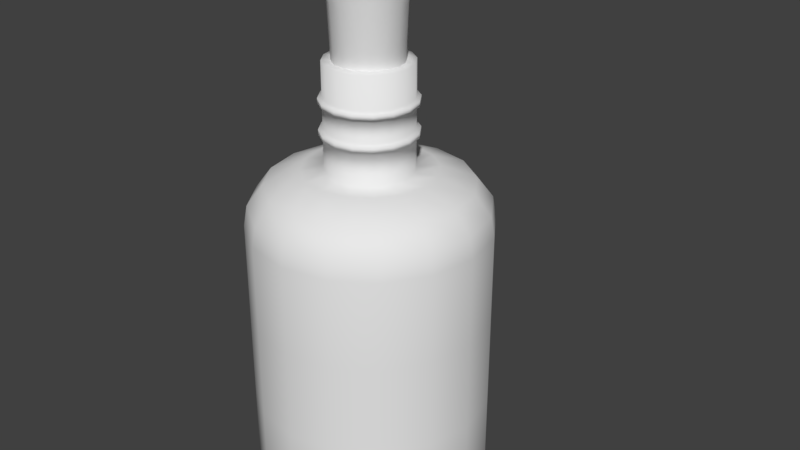 # Source: tipex.blend  (saved by Blender 2.78.0; exported with 4.5.12 LTS)
import bpy
from mathutils import Matrix  # noqa: F401  (used for matrix-valued properties, if any)

bpy.ops.wm.read_factory_settings(use_empty=True)
scene = bpy.context.scene
scene.name = 'Scene'

# ---- collections
col_collection_1 = bpy.data.collections.new('Collection 1'); scene.collection.children.link(col_collection_1)

# ---- materials (node trees are filled in below, after node groups)
mat_white_plastic = bpy.data.materials.new('white plastic')
mat_white_plastic.alpha_threshold = 0.0
mat_white_plastic.use_transparent_shadow = False
mat_white_plastic.roughness = 0.5
mat_tipex_juce = bpy.data.materials.new('tipex juce')
mat_tipex_juce.alpha_threshold = 0.0
mat_tipex_juce.use_transparent_shadow = False
mat_tipex_juce.roughness = 0.5

# ---- material node trees

# ---- world
world_world = bpy.data.worlds.new('World'); scene.world = world_world
world_world.color = (0.05088, 0.05088, 0.05088)
world_world.use_sun_shadow = False
world_world.sun_shadow_jitter_overblur = 0.0
world_world.cycles.sampling_method = 'MANUAL'

# ---- meshes
me_circle = bpy.data.meshes.new('Circle')
me_circle.from_pydata([(0.0, 1.277, 0.0), (-0.4889, 1.18, 0.0), (-0.9033, 0.9033, 0.0), (-1.18, 0.4889, 0.0), (-1.277, -5.584e-08, 0.0), (-1.18, -0.4889, 0.0), (-0.9033, -0.9033, 0.0), (-0.4889, -1.18, 0.0), (-1.929e-07, -1.277, 0.0), (0.4889, -1.18, 0.0), (0.9033, -0.9033, 0.0), (1.18, -0.4889, 0.0), (1.277, 1.523e-08, 0.0), (1.18, 0.4889, 0.0), (0.9033, 0.9033, 0.0), (0.4889, 1.18, 0.0), (0.0, 1.305, 0.07275), (-0.4996, 1.206, 0.07275), (-0.9231, 0.9231, 0.07275), (-1.206, 0.4996, 0.07275), (-1.305, -5.706e-08, 0.07275), (-1.206, -0.4996, 0.07275), (-0.9231, -0.9231, 0.07275), (-0.4996, -1.206, 0.07275), (-1.971e-07, -1.305, 0.07275), (0.4996, -1.206, 0.07275), (0.9231, -0.9231, 0.07275), (1.206, -0.4996, 0.07275), (1.305, 1.557e-08, 0.07275), (1.206, 0.4996, 0.07275), (0.9231, 0.9231, 0.07275), (0.4996, 1.206, 0.07275), (0.0, 1.305, 3.071), (-0.4996, 1.206, 3.071), (-0.9231, 0.9231, 3.071), (-1.206, 0.4996, 3.071), (-1.305, -5.706e-08, 3.071), (-1.206, -0.4996, 3.071), (-0.9231, -0.9231, 3.071), (-0.4996, -1.206, 3.071), (-1.971e-07, -1.305, 3.071), (0.4996, -1.206, 3.071), (0.9231, -0.9231, 3.071), (1.206, -0.4996, 3.071), (1.305, 1.557e-08, 3.071), (1.206, 0.4996, 3.071), (0.9231, 0.9231, 3.071), (0.4996, 1.206, 3.071), (3.903e-09, 1.268, 3.293), (-0.4854, 1.172, 3.293), (-0.8969, 0.8969, 3.293), (-1.172, 0.4854, 3.293), (-1.268, -5.652e-08, 3.293), (-1.172, -0.4854, 3.293), (-0.8969, -0.8969, 3.293), (-0.4854, -1.172, 3.293), (-1.876e-07, -1.268, 3.293), (0.4854, -1.172, 3.293), (0.8969, -0.8969, 3.293), (1.172, -0.4854, 3.293), (1.268, 1.405e-08, 3.293), (1.172, 0.4854, 3.293), (0.8969, 0.8969, 3.293), (0.4854, 1.172, 3.293), (-1.324e-08, 1.096, 3.522), (-0.4195, 1.013, 3.522), (-0.7752, 0.7752, 3.522), (-1.013, 0.4195, 3.522), (-1.096, -4.481e-08, 3.522), (-1.013, -0.4195, 3.522), (-0.7752, -0.7752, 3.522), (-0.4195, -1.013, 3.522), (-1.788e-07, -1.096, 3.522), (0.4195, -1.013, 3.522), (0.7752, -0.7752, 3.522), (1.013, -0.4195, 3.522), (1.096, 1.619e-08, 3.522), (1.013, 0.4195, 3.522), (0.7752, 0.7752, 3.522), (0.4195, 1.013, 3.522), (-2.101e-08, 0.7153, 3.668), (-0.2737, 0.6608, 3.668), (-0.5058, 0.5058, 3.668), (-0.6608, 0.2737, 3.668), (-0.7153, -2.005e-08, 3.668), (-0.6608, -0.2737, 3.668), (-0.5058, -0.5058, 3.668), (-0.2737, -0.6608, 3.668), (-1.29e-07, -0.7153, 3.668), (0.2737, -0.6608, 3.668), (0.5058, -0.5058, 3.668), (0.6608, -0.2737, 3.668), (0.7153, 1.975e-08, 3.668), (0.6608, 0.2737, 3.668), (0.5058, 0.5058, 3.668), (0.2737, 0.6608, 3.668), (-5.215e-08, 0.4688, 3.668), (-0.1794, 0.4331, 3.668), (-0.3315, 0.3315, 3.668), (-0.4331, 0.1794, 3.668), (-0.4688, 1.953e-09, 3.668), (-0.4331, -0.1794, 3.668), (-0.3315, -0.3315, 3.668), (-0.1794, -0.4331, 3.668), (-1.229e-07, -0.4688, 3.668), (0.1794, -0.4331, 3.668), (0.3315, -0.3315, 3.668), (0.4331, -0.1794, 3.668), (0.4688, 2.803e-08, 3.668), (0.4331, 0.1794, 3.668), (0.3315, 0.3315, 3.668), (0.1794, 0.4331, 3.668), (-5.215e-08, 0.4688, 4.816), (-0.1794, 0.4331, 4.816), (-0.3315, 0.3315, 4.816), (-0.4331, 0.1794, 4.816), (-0.4688, 1.953e-09, 4.816), (-0.4331, -0.1794, 4.816), (-0.3315, -0.3315, 4.816), (-0.1794, -0.4331, 4.816), (-1.229e-07, -0.4688, 4.816), (0.1794, -0.4331, 4.816), (0.3315, -0.3315, 4.816), (0.4331, -0.1794, 4.816), (0.4688, 2.803e-08, 4.816), (0.4331, 0.1794, 4.816), (0.3315, 0.3315, 4.816), (0.1794, 0.4331, 4.816), (0.4331, 0.1794, 4.051), (0.4331, 0.1794, 4.433), (0.3315, 0.3315, 4.433), (0.3315, 0.3315, 4.051), (-0.3315, -0.3315, 4.051), (-0.3315, -0.3315, 4.433), (-0.1794, -0.4331, 4.433), (-0.1794, -0.4331, 4.051), (0.1794, 0.4331, 4.433), (0.1794, 0.4331, 4.051), (-1.229e-07, -0.4688, 4.433), (-1.229e-07, -0.4688, 4.051), (-5.215e-08, 0.4688, 4.051), (-5.215e-08, 0.4688, 4.433), (-0.1794, 0.4331, 4.433), (-0.1794, 0.4331, 4.051), (0.1794, -0.4331, 4.433), (0.1794, -0.4331, 4.051), (-0.3315, 0.3315, 4.433), (-0.3315, 0.3315, 4.051), (0.3315, -0.3315, 4.433), (0.3315, -0.3315, 4.051), (-0.4331, 0.1794, 4.433), (-0.4331, 0.1794, 4.051), (0.4331, -0.1794, 4.433), (0.4331, -0.1794, 4.051), (-0.4688, 1.953e-09, 4.433), (-0.4688, 1.953e-09, 4.051), (0.4688, 2.803e-08, 4.433), (0.4688, 2.803e-08, 4.051), (-0.4331, -0.1794, 4.433), (-0.4331, -0.1794, 4.051), (0.4331, 0.1794, 4.103), (0.4331, 0.1794, 4.381), (0.3315, 0.3315, 4.381), (0.3315, 0.3315, 4.103), (-0.3315, -0.3315, 4.103), (-0.3315, -0.3315, 4.381), (-0.1794, -0.4331, 4.381), (-0.1794, -0.4331, 4.103), (0.1794, 0.4331, 4.381), (0.1794, 0.4331, 4.103), (-1.229e-07, -0.4688, 4.381), (-1.229e-07, -0.4688, 4.103), (-5.215e-08, 0.4688, 4.103), (-5.215e-08, 0.4688, 4.381), (-0.1794, 0.4331, 4.381), (-0.1794, 0.4331, 4.103), (0.1794, -0.4331, 4.381), (0.1794, -0.4331, 4.103), (-0.3315, 0.3315, 4.381), (-0.3315, 0.3315, 4.103), (0.3315, -0.3315, 4.381), (0.3315, -0.3315, 4.103), (-0.4331, 0.1794, 4.381), (-0.4331, 0.1794, 4.103), (0.4331, -0.1794, 4.381), (0.4331, -0.1794, 4.103), (-0.4688, 1.953e-09, 4.381), (-0.4688, 1.953e-09, 4.103), (0.4688, 2.803e-08, 4.381), (0.4688, 2.803e-08, 4.103), (-0.4331, -0.1794, 4.381), (-0.4331, -0.1794, 4.103), (0.4747, 0.1966, 4.381), (0.4747, 0.1966, 4.433), (0.3633, 0.3633, 4.103), (0.3633, 0.3633, 4.051), (-0.3633, -0.3633, 4.381), (-0.3633, -0.3633, 4.433), (-0.1966, -0.4747, 4.103), (-0.1966, -0.4747, 4.051), (0.1966, 0.4747, 4.103), (0.1966, 0.4747, 4.051), (-1.255e-07, -0.5138, 4.103), (-1.255e-07, -0.5138, 4.051), (-4.791e-08, 0.5138, 4.381), (-4.791e-08, 0.5138, 4.433), (-0.1966, 0.4747, 4.103), (-0.1966, 0.4747, 4.051), (0.1966, -0.4747, 4.103), (0.1966, -0.4747, 4.051), (-0.3633, 0.3633, 4.103), (-0.3633, 0.3633, 4.051), (0.3633, -0.3633, 4.103), (0.3633, -0.3633, 4.051), (-0.4747, 0.1966, 4.103), (-0.4747, 0.1966, 4.051), (0.4747, -0.1966, 4.103), (0.4747, -0.1966, 4.051), (-0.5138, -1.72e-09, 4.103), (-0.5138, -1.72e-09, 4.051), (0.5138, 2.687e-08, 4.103), (0.5138, 2.687e-08, 4.051), (-0.4747, -0.1966, 4.103), (-0.4747, -0.1966, 4.051), (-0.3633, -0.3633, 4.051), (-0.4747, -0.1966, 4.433), (0.4747, 0.1966, 4.051), (0.5138, 2.687e-08, 4.433), (-0.5138, -1.72e-09, 4.433), (0.4747, -0.1966, 4.433), (-0.4747, 0.1966, 4.433), (0.3633, -0.3633, 4.433), (-0.3633, 0.3633, 4.433), (0.1966, -0.4747, 4.433), (-0.1966, 0.4747, 4.433), (-1.255e-07, -0.5138, 4.433), (-4.791e-08, 0.5138, 4.051), (0.1966, 0.4747, 4.433), (-0.1966, -0.4747, 4.433), (0.3633, 0.3633, 4.433), (0.4747, 0.1966, 4.103), (0.3633, 0.3633, 4.381), (-0.3633, -0.3633, 4.103), (-0.1966, -0.4747, 4.381), (0.1966, 0.4747, 4.381), (-1.255e-07, -0.5138, 4.381), (-4.791e-08, 0.5138, 4.103), (-0.1966, 0.4747, 4.381), (0.1966, -0.4747, 4.381), (-0.3633, 0.3633, 4.381), (0.3633, -0.3633, 4.381), (-0.4747, 0.1966, 4.381), (0.4747, -0.1966, 4.381), (-0.5138, -1.72e-09, 4.381), (0.5138, 2.687e-08, 4.381), (-0.4747, -0.1966, 4.381), (-9.127e-08, 2.98e-08, 0.0), (-6.512e-08, 0.3713, 4.816), (-0.1421, 0.343, 4.816), (-0.2626, 0.2626, 4.816), (-0.343, 0.1421, 4.816), (-0.3713, 1.007e-08, 4.816), (-0.343, -0.1421, 4.816), (-0.2626, -0.2626, 4.816), (-0.1421, -0.343, 4.816), (-1.212e-07, -0.3713, 4.816), (0.1421, -0.343, 4.816), (0.2626, -0.2626, 4.816), (0.343, -0.1421, 4.816), (0.3713, 3.072e-08, 4.816), (0.343, 0.1421, 4.816), (0.2626, 0.2626, 4.816), (0.1421, 0.343, 4.816), (0.9231, -0.9231, 1.072), (0.9231, -0.9231, 2.071), (1.206, -0.4996, 2.071), (1.206, -0.4996, 1.072), (-1.206, 0.4996, 1.072), (-1.206, 0.4996, 2.071), (-1.305, -5.706e-08, 2.071), (-1.305, -5.706e-08, 1.072), (1.305, 1.557e-08, 2.071), (1.305, 1.557e-08, 1.072), (-1.206, -0.4996, 2.071), (-1.206, -0.4996, 1.072), (1.206, 0.4996, 2.071), (1.206, 0.4996, 1.072), (-0.9231, -0.9231, 2.071), (-0.9231, -0.9231, 1.072), (0.9231, 0.9231, 2.071), (0.9231, 0.9231, 1.072), (-0.4996, -1.206, 2.071), (-0.4996, -1.206, 1.072), (0.4996, 1.206, 2.071), (0.4996, 1.206, 1.072), (-1.971e-07, -1.305, 2.071), (-1.971e-07, -1.305, 1.072), (0.0, 1.305, 1.072), (0.0, 1.305, 2.071), (-0.4996, 1.206, 2.071), (-0.4996, 1.206, 1.072), (0.4996, -1.206, 2.071), (0.4996, -1.206, 1.072), (-0.9231, 0.9231, 2.071), (-0.9231, 0.9231, 1.072), (-7.301e-08, 0.3163, 3.612), (-0.121, 0.2922, 3.612), (-0.2236, 0.2236, 3.612), (-0.2922, 0.121, 3.612), (-0.3163, 1.493e-08, 3.612), (-0.2922, -0.121, 3.612), (-0.2236, -0.2236, 3.612), (-0.121, -0.2922, 3.612), (-1.208e-07, -0.3163, 3.612), (0.121, -0.2922, 3.612), (0.2236, -0.2236, 3.612), (0.2922, -0.121, 3.612), (0.3163, 3.252e-08, 3.612), (0.2922, 0.121, 3.612), (0.2236, 0.2236, 3.612), (0.121, 0.2922, 3.612), (-6.222e-08, 0.3984, 5.4), (-0.1525, 0.3681, 5.4), (-0.2817, 0.2817, 5.4), (-0.3681, 0.1525, 5.4), (-0.3984, 8.159e-09, 5.4), (-0.3681, -0.1525, 5.4), (-0.2817, -0.2817, 5.4), (-0.1525, -0.3681, 5.4), (-1.224e-07, -0.3984, 5.4), (0.1525, -0.3681, 5.4), (0.2817, -0.2817, 5.4), (0.3681, -0.1525, 5.4), (0.3984, 3.032e-08, 5.4), (0.3681, 0.1525, 5.4), (0.2817, 0.2817, 5.4), (0.1525, 0.3681, 5.4), (-3.318e-08, 0.6561, 6.631), (-0.2511, 0.6061, 6.631), (-0.4639, 0.4639, 6.631), (-0.6061, 0.2511, 6.631), (-0.6561, -1.186e-08, 6.631), (-0.6061, -0.2511, 6.631), (-0.4639, -0.4639, 6.631), (-0.2511, -0.6061, 6.631), (-1.322e-07, -0.6561, 6.631), (0.2511, -0.6061, 6.631), (0.4639, -0.4639, 6.631), (0.6061, -0.2511, 6.631), (0.6561, 2.464e-08, 6.631), (0.6061, 0.2511, 6.631), (0.4639, 0.4639, 6.631), (0.2511, 0.6061, 6.631), (-0.2018, 0.4871, 6.015), (-0.3728, 0.3728, 6.015), (0.2018, -0.4871, 6.015), (0.3728, -0.3728, 6.015), (-0.4871, 0.2018, 6.015), (0.4871, -0.2018, 6.015), (-0.5272, -1.852e-09, 6.015), (0.5272, 2.748e-08, 6.015), (-0.4871, -0.2018, 6.015), (0.4871, 0.2018, 6.015), (-0.3728, -0.3728, 6.015), (0.3728, 0.3728, 6.015), (-0.2018, -0.4871, 6.015), (0.2018, 0.4871, 6.015), (-1.273e-07, -0.5272, 6.015), (-4.77e-08, 0.5272, 6.015), (-6.072e-08, 0.4085, 7.28), (-0.1563, 0.3774, 7.28), (-0.2889, 0.2889, 7.28), (-0.3774, 0.1563, 7.28), (-0.4085, 9.481e-09, 7.28), (-0.3774, -0.1563, 7.28), (-0.2889, -0.2889, 7.28), (-0.1563, -0.3774, 7.28), (-1.224e-07, -0.4085, 7.28), (0.1563, -0.3774, 7.28), (0.2889, -0.2889, 7.28), (0.3774, -0.1563, 7.28), (0.4085, 3.221e-08, 7.28), (0.3774, 0.1563, 7.28), (0.2889, 0.2889, 7.28), (0.1563, 0.3774, 7.28), (-1.062e-07, 4.47e-08, 7.481)], [], [(5, 21, 20, 4), (13, 29, 28, 12), (6, 22, 21, 5), (14, 30, 29, 13), (7, 23, 22, 6), (15, 31, 30, 14), (8, 24, 23, 7), (1, 17, 16, 0), (0, 16, 31, 15), (9, 25, 24, 8), (2, 18, 17, 1), (10, 26, 25, 9), (3, 19, 18, 2), (11, 27, 26, 10), (4, 20, 19, 3), (12, 28, 27, 11), (275, 43, 42, 274), (279, 36, 35, 278), (281, 44, 43, 275), (283, 37, 36, 279), (285, 45, 44, 281), (287, 38, 37, 283), (289, 46, 45, 285), (291, 39, 38, 287), (293, 47, 46, 289), (295, 40, 39, 291), (299, 33, 32, 298), (298, 32, 47, 293), (301, 41, 40, 295), (303, 34, 33, 299), (274, 42, 41, 301), (278, 35, 34, 303), (32, 48, 63, 47), (41, 57, 56, 40), (34, 50, 49, 33), (42, 58, 57, 41), (35, 51, 50, 34), (43, 59, 58, 42), (36, 52, 51, 35), (44, 60, 59, 43), (37, 53, 52, 36), (45, 61, 60, 44), (38, 54, 53, 37), (46, 62, 61, 45), (39, 55, 54, 38), (47, 63, 62, 46), (40, 56, 55, 39), (33, 49, 48, 32), (62, 78, 77, 61), (55, 71, 70, 54), (63, 79, 78, 62), (56, 72, 71, 55), (49, 65, 64, 48), (48, 64, 79, 63), (57, 73, 72, 56), (50, 66, 65, 49), (58, 74, 73, 57), (51, 67, 66, 50), (59, 75, 74, 58), (52, 68, 67, 51), (60, 76, 75, 59), (53, 69, 68, 52), (61, 77, 76, 60), (54, 70, 69, 53), (68, 84, 83, 67), (76, 92, 91, 75), (69, 85, 84, 68), (77, 93, 92, 76), (70, 86, 85, 69), (78, 94, 93, 77), (71, 87, 86, 70), (79, 95, 94, 78), (72, 88, 87, 71), (65, 81, 80, 64), (64, 80, 95, 79), (73, 89, 88, 72), (66, 82, 81, 65), (74, 90, 89, 73), (67, 83, 82, 66), (75, 91, 90, 74), (89, 105, 104, 88), (82, 98, 97, 81), (90, 106, 105, 89), (83, 99, 98, 82), (91, 107, 106, 90), (84, 100, 99, 83), (92, 108, 107, 91), (85, 101, 100, 84), (93, 109, 108, 92), (86, 102, 101, 85), (94, 110, 109, 93), (87, 103, 102, 86), (95, 111, 110, 94), (88, 104, 103, 87), (81, 97, 96, 80), (80, 96, 111, 95), (130, 126, 125, 129), (134, 119, 118, 133), (136, 127, 126, 130), (138, 120, 119, 134), (142, 113, 112, 141), (141, 112, 127, 136), (144, 121, 120, 138), (146, 114, 113, 142), (148, 122, 121, 144), (150, 115, 114, 146), (152, 123, 122, 148), (154, 116, 115, 150), (156, 124, 123, 152), (158, 117, 116, 154), (129, 125, 124, 156), (133, 118, 117, 158), (102, 132, 159, 101), (134, 238, 235, 138), (109, 128, 157, 108), (176, 248, 245, 170), (101, 159, 155, 100), (139, 203, 199, 135), (108, 157, 153, 107), (171, 202, 208, 177), (100, 155, 151, 99), (141, 205, 234, 142), (107, 153, 149, 106), (173, 204, 244, 168), (99, 151, 147, 98), (143, 207, 236, 140), (106, 149, 145, 105), (169, 200, 246, 172), (98, 147, 143, 97), (136, 237, 205, 141), (105, 145, 139, 104), (174, 247, 204, 173), (96, 140, 137, 111), (140, 236, 201, 137), (97, 143, 140, 96), (172, 246, 206, 175), (104, 139, 135, 103), (138, 235, 233, 144), (111, 137, 131, 110), (170, 245, 243, 166), (103, 135, 132, 102), (145, 209, 203, 139), (110, 131, 128, 109), (167, 198, 202, 171), (142, 234, 232, 146), (163, 162, 161, 160), (168, 244, 241, 162), (167, 166, 165, 164), (165, 196, 255, 190), (169, 168, 162, 163), (147, 211, 207, 143), (171, 170, 166, 167), (163, 194, 200, 169), (175, 174, 173, 172), (191, 222, 242, 164), (172, 173, 168, 169), (144, 233, 231, 148), (177, 176, 170, 171), (166, 243, 196, 165), (179, 178, 174, 175), (161, 192, 254, 188), (181, 180, 176, 177), (149, 213, 209, 145), (183, 182, 178, 179), (164, 242, 198, 167), (185, 184, 180, 181), (189, 220, 240, 160), (187, 186, 182, 183), (146, 232, 230, 150), (189, 188, 184, 185), (162, 241, 192, 161), (191, 190, 186, 187), (190, 255, 253, 186), (160, 161, 188, 189), (151, 215, 211, 147), (164, 165, 190, 191), (196, 197, 225, 255), (192, 193, 227, 254), (255, 225, 228, 253), (254, 227, 229, 252), (253, 228, 230, 251), (252, 229, 231, 250), (251, 230, 232, 249), (250, 231, 233, 248), (249, 232, 234, 247), (248, 233, 235, 245), (204, 205, 237, 244), (247, 234, 205, 204), (245, 235, 238, 243), (244, 237, 239, 241), (243, 238, 197, 196), (241, 239, 193, 192), (195, 194, 240, 226), (199, 198, 242, 224), (201, 200, 194, 195), (203, 202, 198, 199), (207, 206, 246, 236), (236, 246, 200, 201), (209, 208, 202, 203), (211, 210, 206, 207), (213, 212, 208, 209), (215, 214, 210, 211), (217, 216, 212, 213), (219, 218, 214, 215), (221, 220, 216, 217), (223, 222, 218, 219), (226, 240, 220, 221), (224, 242, 222, 223), (175, 206, 210, 179), (137, 201, 195, 131), (132, 224, 223, 159), (178, 249, 247, 174), (130, 239, 237, 136), (158, 225, 197, 133), (177, 208, 212, 181), (135, 199, 224, 132), (128, 226, 221, 157), (180, 250, 248, 176), (133, 197, 238, 134), (156, 227, 193, 129), (179, 210, 214, 183), (131, 195, 226, 128), (159, 223, 219, 155), (182, 251, 249, 178), (129, 193, 239, 130), (154, 228, 225, 158), (181, 212, 216, 185), (157, 221, 217, 153), (184, 252, 250, 180), (152, 229, 227, 156), (183, 214, 218, 187), (155, 219, 215, 151), (186, 253, 251, 182), (150, 230, 228, 154), (185, 216, 220, 189), (153, 217, 213, 149), (188, 254, 252, 184), (148, 231, 229, 152), (187, 218, 222, 191), (160, 240, 194, 163), (5, 4, 256), (13, 12, 256), (6, 5, 256), (14, 13, 256), (7, 6, 256), (15, 14, 256), (8, 7, 256), (1, 0, 256), (0, 15, 256), (9, 8, 256), (2, 1, 256), (10, 9, 256), (3, 2, 256), (11, 10, 256), (4, 3, 256), (12, 11, 256), (115, 116, 261, 260), (123, 124, 269, 268), (116, 117, 262, 261), (124, 125, 270, 269), (117, 118, 263, 262), (125, 126, 271, 270), (118, 119, 264, 263), (126, 127, 272, 271), (119, 120, 265, 264), (112, 113, 258, 257), (127, 112, 257, 272), (120, 121, 266, 265), (113, 114, 259, 258), (121, 122, 267, 266), (114, 115, 260, 259), (122, 123, 268, 267), (19, 277, 304, 18), (277, 278, 303, 304), (26, 273, 302, 25), (273, 274, 301, 302), (18, 304, 300, 17), (304, 303, 299, 300), (25, 302, 296, 24), (302, 301, 295, 296), (16, 297, 294, 31), (297, 298, 293, 294), (17, 300, 297, 16), (300, 299, 298, 297), (24, 296, 292, 23), (296, 295, 291, 292), (31, 294, 290, 30), (294, 293, 289, 290), (23, 292, 288, 22), (292, 291, 287, 288), (30, 290, 286, 29), (290, 289, 285, 286), (22, 288, 284, 21), (288, 287, 283, 284), (29, 286, 282, 28), (286, 285, 281, 282), (21, 284, 280, 20), (284, 283, 279, 280), (28, 282, 276, 27), (282, 281, 275, 276), (20, 280, 277, 19), (280, 279, 278, 277), (27, 276, 273, 26), (276, 275, 274, 273), (316, 332, 331, 315), (309, 325, 324, 308), (317, 333, 332, 316), (310, 326, 325, 309), (318, 334, 333, 317), (311, 327, 326, 310), (319, 335, 334, 318), (312, 328, 327, 311), (320, 336, 335, 319), (313, 329, 328, 312), (306, 322, 321, 305), (305, 321, 336, 320), (314, 330, 329, 313), (307, 323, 322, 306), (315, 331, 330, 314), (308, 324, 323, 307), (354, 339, 338, 353), (356, 347, 346, 355), (357, 340, 339, 354), (358, 348, 347, 356), (359, 341, 340, 357), (360, 349, 348, 358), (361, 342, 341, 359), (362, 350, 349, 360), (363, 343, 342, 361), (364, 351, 350, 362), (365, 344, 343, 363), (366, 352, 351, 364), (367, 345, 344, 365), (353, 338, 337, 368), (368, 337, 352, 366), (355, 346, 345, 367), (330, 355, 367, 329), (321, 368, 366, 336), (322, 353, 368, 321), (329, 367, 365, 328), (336, 366, 364, 335), (328, 365, 363, 327), (335, 364, 362, 334), (327, 363, 361, 326), (334, 362, 360, 333), (326, 361, 359, 325), (333, 360, 358, 332), (325, 359, 357, 324), (332, 358, 356, 331), (324, 357, 354, 323), (331, 356, 355, 330), (323, 354, 353, 322), (344, 376, 375, 343), (352, 384, 383, 351), (345, 377, 376, 344), (338, 370, 369, 337), (337, 369, 384, 352), (346, 378, 377, 345), (339, 371, 370, 338), (347, 379, 378, 346), (340, 372, 371, 339), (348, 380, 379, 347), (341, 373, 372, 340), (349, 381, 380, 348), (342, 374, 373, 341), (350, 382, 381, 349), (343, 375, 374, 342), (351, 383, 382, 350), (379, 385, 378), (372, 385, 371), (380, 385, 379), (373, 385, 372), (381, 385, 380), (374, 385, 373), (382, 385, 381), (375, 385, 374), (383, 385, 382), (376, 385, 375), (384, 385, 383), (377, 385, 376), (370, 385, 369), (369, 385, 384), (378, 385, 377), (371, 385, 370)])
me_circle.polygons.foreach_set('use_smooth', [True] * 384)
me_circle.polygons.foreach_set('material_index', [0, 0, 0, 0, 0, 0, 0, 0, 0, 0, 0, 0, 0, 0, 0, 0, 0, 0, 0, 0, 0, 0, 0, 0, 0, 0, 0, 0, 0, 0, 0, 0, 0, 0, 0, 0, 0, 0, 0, 0, 0, 0, 0, 0, 0, 0, 0, 0, 0, 0, 0, 0, 0, 0, 0, 0, 0, 0, 0, 0, 0, 0, 0, 0, 0, 0, 0, 0, 0, 0, 0, 0, 0, 0, 0, 0, 0, 0, 0, 0, 0, 0, 0, 0, 0, 0, 0, 0, 0, 0, 0, 0, 0, 0, 0, 0, 0, 0, 0, 0, 0, 0, 0, 0, 0, 0, 0, 0, 0, 0, 0, 0, 0, 0, 0, 0, 0, 0, 0, 0, 0, 0, 0, 0, 0, 0, 0, 0, 0, 0, 0, 0, 0, 0, 0, 0, 0, 0, 0, 0, 0, 0, 0, 0, 0, 0, 0, 0, 0, 0, 0, 0, 0, 0, 0, 0, 0, 0, 0, 0, 0, 0, 0, 0, 0, 0, 0, 0, 0, 0, 0, 0, 0, 0, 0, 0, 0, 0, 0, 0, 0, 0, 0, 0, 0, 0, 0, 0, 0, 0, 0, 0, 0, 0, 0, 0, 0, 0, 0, 0, 0, 0, 0, 0, 0, 0, 0, 0, 0, 0, 0, 0, 0, 0, 0, 0, 0, 0, 0, 0, 0, 0, 0, 0, 0, 0, 0, 0, 0, 0, 0, 0, 0, 0, 0, 0, 0, 0, 0, 0, 0, 0, 0, 0, 0, 0, 0, 0, 0, 0, 0, 0, 0, 0, 0, 0, 0, 0, 0, 0, 0, 0, 0, 0, 0, 0, 0, 0, 0, 0, 0, 0, 0, 0, 0, 0, 0, 0, 0, 0, 0, 0, 0, 0, 0, 0, 0, 0, 0, 0, 0, 0, 0, 0, 0, 0, 0, 0, 0, 0, 0, 0, 0, 0, 1, 1, 1, 1, 1, 1, 1, 1, 1, 1, 1, 1, 1, 1, 1, 1, 1, 1, 1, 1, 1, 1, 1, 1, 1, 1, 1, 1, 1, 1, 1, 1, 1, 1, 1, 1, 1, 1, 1, 1, 1, 1, 1, 1, 1, 1, 1, 1, 1, 1, 1, 1, 1, 1, 1, 1, 1, 1, 1, 1, 1, 1, 1, 1, 1, 1, 1, 1, 1, 1, 1, 1, 1, 1, 1, 1, 1, 1, 1, 1])
me_circle.materials.append(mat_white_plastic)
me_circle.materials.append(mat_tipex_juce)
me_circle.use_remesh_preserve_volume = False
me_circle.use_remesh_preserve_attributes = False
me_circle.use_mirror_vertex_groups = False
me_circle.update()
arm_armature = bpy.data.armatures.new('Armature')  # bones are not reproduced

# ---- objects
ob_tipex_rig = bpy.data.objects.new('tipex rig', arm_armature)
ob_tipex = bpy.data.objects.new('tipex', me_circle)

# ---- transforms, parenting, visibility, modifiers, constraints
ob_tipex_rig.location = (0.0, 0.0, 0.0)
ob_tipex_rig.show_in_front = True
ob_tipex_rig.lineart.crease_threshold = 0.0
ob_tipex.parent = ob_tipex_rig
ob_tipex.location = (0.0, 0.0, 0.0)
ob_tipex.lineart.crease_threshold = 0.0
_vg = ob_tipex.vertex_groups.new(name='root')
for _i, _w in zip([0, 1, 2, 3, 4, 5, 6, 7, 8, 9, 10, 11, 12, 13, 14, 15, 16, 17, 18, 19, 20, 21, 22, 23, 24, 25, 26, 27, 28, 29, 30, 31, 256, 273, 276, 277, 280, 282, 284, 286, 288, 290, 292, 294, 296, 297, 300, 302, 304], [1.0, 1.0, 1.0, 1.0, 1.0, 1.0, 1.0, 1.0, 1.0, 1.0, 1.0, 1.0, 1.0, 1.0, 1.0, 1.0, 1.0, 1.0, 1.0, 1.0, 1.0, 1.0, 1.0, 1.0, 1.0, 1.0, 1.0, 1.0, 1.0, 1.0, 1.0, 1.0, 1.0, 0.5, 0.5, 0.5, 0.5, 0.5, 0.5, 0.5, 0.5, 0.5, 0.5, 0.5, 0.5, 0.5, 0.5, 0.5, 0.5]): _vg.add([_i], _w, 'REPLACE')
_vg = ob_tipex.vertex_groups.new(name='bone 1')
for _i, _w in zip([273, 274, 275, 276, 277, 278, 279, 280, 281, 282, 283, 284, 285, 286, 287, 288, 289, 290, 291, 292, 293, 294, 295, 296, 297, 298, 299, 300, 301, 302, 303, 304], [0.5, 0.5, 0.5, 0.5, 0.5, 0.5, 0.5, 0.5, 0.5, 0.5, 0.5, 0.5, 0.5, 0.5, 0.5, 0.5, 0.5, 0.5, 0.5, 0.5, 0.5, 0.5, 0.5, 0.5, 0.5, 0.5, 0.5, 0.5, 0.5, 0.5, 0.5, 0.5]): _vg.add([_i], _w, 'REPLACE')
_vg = ob_tipex.vertex_groups.new(name='bone 2')
for _i, _w in zip([32, 33, 34, 35, 36, 37, 38, 39, 40, 41, 42, 43, 44, 45, 46, 47, 274, 275, 278, 279, 281, 283, 285, 287, 289, 291, 293, 295, 298, 299, 301, 303], [0.5, 0.5, 0.5, 0.5, 0.5, 0.5, 0.5, 0.5, 0.5, 0.5, 0.5, 0.5, 0.5, 0.5, 0.5, 0.5, 0.5, 0.5, 0.5, 0.5, 0.5, 0.5, 0.5, 0.5, 0.5, 0.5, 0.5, 0.5, 0.5, 0.5, 0.5, 0.5]): _vg.add([_i], _w, 'REPLACE')
_vg = ob_tipex.vertex_groups.new(name='bone 3')
for _i, _w in zip([32, 33, 34, 35, 36, 37, 38, 39, 40, 41, 42, 43, 44, 45, 46, 47, 48, 49, 50, 51, 52, 53, 54, 55, 56, 57, 58, 59, 60, 61, 62, 63, 64, 65, 66, 67, 68, 69, 70, 71, 72, 73, 74, 75, 76, 77, 78, 79, 80, 81, 82, 83, 84, 85, 86, 87, 88, 89, 90, 91, 92, 93, 94, 95, 96, 97, 98, 99, 100, 101, 102, 103, 104, 105, 106, 107, 108, 109, 110, 111], [0.5, 0.5, 0.5, 0.5, 0.5, 0.5, 0.5, 0.5, 0.5, 0.5, 0.5, 0.5, 0.5, 0.5, 0.5, 0.5, 1.0, 1.0, 1.0, 1.0, 1.0, 1.0, 1.0, 1.0, 1.0, 1.0, 1.0, 1.0, 1.0, 1.0, 1.0, 1.0, 1.0, 1.0, 1.0, 1.0, 1.0, 1.0, 1.0, 1.0, 1.0, 1.0, 1.0, 1.0, 1.0, 1.0, 1.0, 1.0, 1.0, 1.0, 1.0, 1.0, 1.0, 1.0, 1.0, 1.0, 1.0, 1.0, 1.0, 1.0, 1.0, 1.0, 1.0, 1.0, 0.5, 0.5, 0.5, 0.5, 0.5, 0.5, 0.5, 0.5, 0.5, 0.5, 0.5, 0.5, 0.5, 0.5, 0.5, 0.5]): _vg.add([_i], _w, 'REPLACE')
_vg = ob_tipex.vertex_groups.new(name='bone 4')
for _i, _w in zip([96, 97, 98, 99, 100, 101, 102, 103, 104, 105, 106, 107, 108, 109, 110, 111, 112, 113, 114, 115, 116, 117, 118, 119, 120, 121, 122, 123, 124, 125, 126, 127, 128, 129, 130, 131, 132, 133, 134, 135, 136, 137, 138, 139, 140, 141, 142, 143, 144, 145, 146, 147, 148, 149, 150, 151, 152, 153, 154, 155, 156, 157, 158, 159, 160, 161, 162, 163, 164, 165, 166, 167, 168, 169, 170, 171, 172, 173, 174, 175, 176, 177, 178, 179, 180, 181, 182, 183, 184, 185, 186, 187, 188, 189, 190, 191, 192, 193, 194, 195, 196, 197, 198, 199, 200, 201, 202, 203, 204, 205, 206, 207, 208, 209, 210, 211, 212, 213, 214, 215, 216, 217, 218, 219, 220, 221, 222, 223, 224, 225, 226, 227, 228, 229, 230, 231, 232, 233, 234, 235, 236, 237, 238, 239, 240, 241, 242, 243, 244, 245, 246, 247, 248, 249, 250, 251, 252, 253, 254, 255, 257, 258, 259, 260, 261, 262, 263, 264, 265, 266, 267, 268, 269, 270, 271, 272, 305, 306, 307, 308, 309, 310, 311, 312, 313, 314, 315, 316, 317, 318, 319, 320], [0.5, 0.5, 0.5, 0.5, 0.5, 0.5, 0.5, 0.5, 0.5, 0.5, 0.5, 0.5, 0.5, 0.5, 0.5, 0.5, 1.0, 1.0, 1.0, 1.0, 1.0, 1.0, 1.0, 1.0, 1.0, 1.0, 1.0, 1.0, 1.0, 1.0, 1.0, 1.0, 1.0, 1.0, 1.0, 1.0, 1.0, 1.0, 1.0, 1.0, 1.0, 1.0, 1.0, 1.0, 1.0, 1.0, 1.0, 1.0, 1.0, 1.0, 1.0, 1.0, 1.0, 1.0, 1.0, 1.0, 1.0, 1.0, 1.0, 1.0, 1.0, 1.0, 1.0, 1.0, 1.0, 1.0, 1.0, 1.0, 1.0, 1.0, 1.0, 1.0, 1.0, 1.0, 1.0, 1.0, 1.0, 1.0, 1.0, 1.0, 1.0, 1.0, 1.0, 1.0, 1.0, 1.0, 1.0, 1.0, 1.0, 1.0, 1.0, 1.0, 1.0, 1.0, 1.0, 1.0, 1.0, 1.0, 1.0, 1.0, 1.0, 1.0, 1.0, 1.0, 1.0, 1.0, 1.0, 1.0, 1.0, 1.0, 1.0, 1.0, 1.0, 1.0, 1.0, 1.0, 1.0, 1.0, 1.0, 1.0, 1.0, 1.0, 1.0, 1.0, 1.0, 1.0, 1.0, 1.0, 1.0, 1.0, 1.0, 1.0, 1.0, 1.0, 1.0, 1.0, 1.0, 1.0, 1.0, 1.0, 1.0, 1.0, 1.0, 1.0, 1.0, 1.0, 1.0, 1.0, 1.0, 1.0, 1.0, 1.0, 1.0, 1.0, 1.0, 1.0, 1.0, 1.0, 1.0, 1.0, 1.0, 1.0, 1.0, 1.0, 1.0, 1.0, 1.0, 1.0, 1.0, 1.0, 1.0, 1.0, 1.0, 1.0, 1.0, 1.0, 1.0, 1.0, 1.0, 1.0, 1.0, 1.0, 1.0, 1.0, 1.0, 1.0, 1.0, 1.0, 1.0, 1.0, 1.0, 1.0]): _vg.add([_i], _w, 'REPLACE')
_vg = ob_tipex.vertex_groups.new(name='tipex juce bone')
_vg.add([321, 322, 323, 324, 325, 326, 327, 328, 329, 330, 331, 332, 333, 334, 335, 336, 337, 338, 339, 340, 341, 342, 343, 344, 345, 346, 347, 348, 349, 350, 351, 352, 353, 354, 355, 356, 357, 358, 359, 360, 361, 362, 363, 364, 365, 366, 367, 368, 369, 370, 371, 372, 373, 374, 375, 376, 377, 378, 379, 380, 381, 382, 383, 384, 385], 1.0, 'REPLACE')
_m = ob_tipex.modifiers.new('Armature', 'ARMATURE')
_m.object = ob_tipex_rig

# ---- collection membership
col_collection_1.objects.link(ob_tipex_rig)
col_collection_1.objects.link(ob_tipex)

# ---- scene / render settings (as saved in the file)
scene.frame_start = 1; scene.frame_end = 119; scene.frame_set(97)
scene.render.engine = 'BLENDER_EEVEE_NEXT'
scene.render.resolution_percentage = 50
scene.render.fps = 60
scene.render.dither_intensity = 0.0
scene.cycles.use_denoising = False
scene.cycles.samples = 128
scene.cycles.sampling_pattern = 'TABULATED_SOBOL'
scene.cycles.light_sampling_threshold = 0.0
scene.cycles.use_adaptive_sampling = False
scene.cycles.use_light_tree = False
scene.cycles.blur_glossy = 0.0
scene.cycles.sample_clamp_indirect = 0.0
scene.view_settings.view_transform = 'Standard'
bpy.context.view_layer.update()

# ---- added for rendering (the .blend has no active camera and no usable light): camera, sun
cam_auto = bpy.data.cameras.new('AutoCamera')
cam_auto.lens = 50.0
cam_auto.sensor_width = 36.0
cam_auto.clip_end = 1000.0
ob_auto_camera = bpy.data.objects.new('AutoCamera', cam_auto)
scene.collection.objects.link(ob_auto_camera)
ob_auto_camera.location = (6.79764, -7.68979, 8.27095)
ob_auto_camera.rotation_euler = (1.09748, -7.21219e-08, 0.694738)
scene.camera = ob_auto_camera
light_auto_sun = bpy.data.lights.new('AutoSun', 'SUN')
light_auto_sun.energy = 3.0
light_auto_sun.angle = 0.0523599
ob_auto_sun = bpy.data.objects.new('AutoSun', light_auto_sun)
scene.collection.objects.link(ob_auto_sun)
ob_auto_sun.rotation_euler = (0.872665, 0.174533, 0.523599)
bpy.context.view_layer.update()
